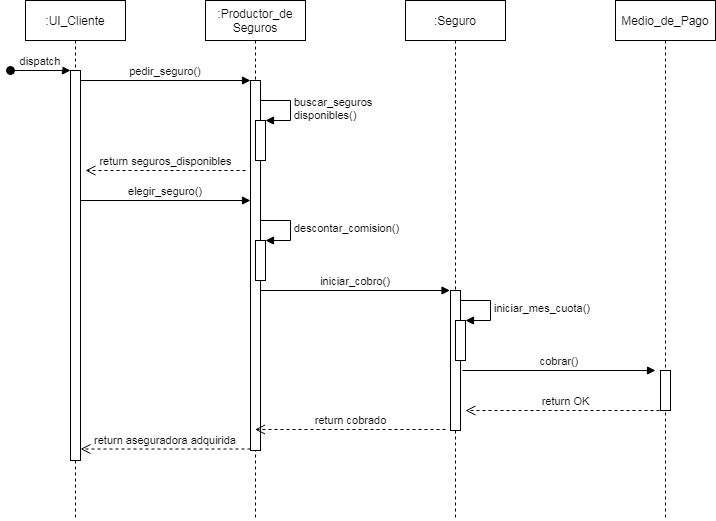

The diagram above was exported from draw.io. Its source (the exported page's mxGraphModel, read from the mxfile embedded in the PNG):
<mxGraphModel dx="1102" dy="490" grid="1" gridSize="10" guides="1" tooltips="1" connect="1" arrows="1" fold="1" page="1" pageScale="1" pageWidth="850" pageHeight="1100" math="0" shadow="0">
  <root>
    <mxCell id="0" />
    <mxCell id="1" parent="0" />
    <mxCell id="3nuBFxr9cyL0pnOWT2aG-1" value=":UI_Cliente" style="shape=umlLifeline;perimeter=lifelinePerimeter;container=1;collapsible=0;recursiveResize=0;rounded=0;shadow=0;strokeWidth=1;" parent="1" vertex="1">
      <mxGeometry x="120" y="80" width="100" height="520" as="geometry" />
    </mxCell>
    <mxCell id="3nuBFxr9cyL0pnOWT2aG-2" value="" style="points=[];perimeter=orthogonalPerimeter;rounded=0;shadow=0;strokeWidth=1;" parent="3nuBFxr9cyL0pnOWT2aG-1" vertex="1">
      <mxGeometry x="45" y="70" width="10" height="390" as="geometry" />
    </mxCell>
    <mxCell id="3nuBFxr9cyL0pnOWT2aG-3" value="dispatch" style="verticalAlign=bottom;startArrow=oval;endArrow=block;startSize=8;shadow=0;strokeWidth=1;" parent="3nuBFxr9cyL0pnOWT2aG-1" target="3nuBFxr9cyL0pnOWT2aG-2" edge="1">
      <mxGeometry relative="1" as="geometry">
        <mxPoint x="-15" y="70" as="sourcePoint" />
      </mxGeometry>
    </mxCell>
    <mxCell id="3nuBFxr9cyL0pnOWT2aG-5" value=":Productor_de&#10;Seguros" style="shape=umlLifeline;perimeter=lifelinePerimeter;container=1;collapsible=0;recursiveResize=0;rounded=0;shadow=0;strokeWidth=1;" parent="1" vertex="1">
      <mxGeometry x="300" y="80" width="100" height="520" as="geometry" />
    </mxCell>
    <mxCell id="3nuBFxr9cyL0pnOWT2aG-6" value="" style="points=[];perimeter=orthogonalPerimeter;rounded=0;shadow=0;strokeWidth=1;" parent="3nuBFxr9cyL0pnOWT2aG-5" vertex="1">
      <mxGeometry x="45" y="80" width="10" height="370" as="geometry" />
    </mxCell>
    <mxCell id="DlUCveadUzDi5BeiNIUE-6" value="" style="html=1;points=[];perimeter=orthogonalPerimeter;" parent="3nuBFxr9cyL0pnOWT2aG-5" vertex="1">
      <mxGeometry x="50" y="120" width="10" height="40" as="geometry" />
    </mxCell>
    <mxCell id="DlUCveadUzDi5BeiNIUE-7" value="buscar_seguros&lt;br&gt;disponibles()" style="edgeStyle=orthogonalEdgeStyle;html=1;align=left;spacingLeft=2;endArrow=block;rounded=0;entryX=1;entryY=0;" parent="3nuBFxr9cyL0pnOWT2aG-5" target="DlUCveadUzDi5BeiNIUE-6" edge="1">
      <mxGeometry relative="1" as="geometry">
        <mxPoint x="55" y="100" as="sourcePoint" />
        <Array as="points">
          <mxPoint x="85" y="100" />
        </Array>
      </mxGeometry>
    </mxCell>
    <mxCell id="DlUCveadUzDi5BeiNIUE-9" value="elegir_seguro()" style="verticalAlign=bottom;endArrow=block;entryX=0;entryY=0;shadow=0;strokeWidth=1;" parent="3nuBFxr9cyL0pnOWT2aG-5" edge="1">
      <mxGeometry relative="1" as="geometry">
        <mxPoint x="-125" y="200.0000000000001" as="sourcePoint" />
        <mxPoint x="45" y="200.0000000000001" as="targetPoint" />
      </mxGeometry>
    </mxCell>
    <mxCell id="DlUCveadUzDi5BeiNIUE-13" value="" style="html=1;points=[];perimeter=orthogonalPerimeter;" parent="3nuBFxr9cyL0pnOWT2aG-5" vertex="1">
      <mxGeometry x="50" y="240" width="10" height="40" as="geometry" />
    </mxCell>
    <mxCell id="DlUCveadUzDi5BeiNIUE-14" value="descontar_comision()" style="edgeStyle=orthogonalEdgeStyle;html=1;align=left;spacingLeft=2;endArrow=block;rounded=0;entryX=1;entryY=0;" parent="3nuBFxr9cyL0pnOWT2aG-5" target="DlUCveadUzDi5BeiNIUE-13" edge="1">
      <mxGeometry relative="1" as="geometry">
        <mxPoint x="55" y="220" as="sourcePoint" />
        <Array as="points">
          <mxPoint x="85" y="220" />
        </Array>
      </mxGeometry>
    </mxCell>
    <mxCell id="3nuBFxr9cyL0pnOWT2aG-7" value="return aseguradora adquirida" style="verticalAlign=bottom;endArrow=open;dashed=1;endSize=8;exitX=0;exitY=0.95;shadow=0;strokeWidth=1;" parent="1" edge="1">
      <mxGeometry relative="1" as="geometry">
        <mxPoint x="175" y="528.5" as="targetPoint" />
        <mxPoint x="345" y="528.5" as="sourcePoint" />
      </mxGeometry>
    </mxCell>
    <mxCell id="3nuBFxr9cyL0pnOWT2aG-8" value="pedir_seguro()" style="verticalAlign=bottom;endArrow=block;entryX=0;entryY=0;shadow=0;strokeWidth=1;" parent="1" source="3nuBFxr9cyL0pnOWT2aG-2" target="3nuBFxr9cyL0pnOWT2aG-6" edge="1">
      <mxGeometry relative="1" as="geometry">
        <mxPoint x="275" y="160" as="sourcePoint" />
      </mxGeometry>
    </mxCell>
    <mxCell id="DlUCveadUzDi5BeiNIUE-1" value=":Seguro" style="shape=umlLifeline;perimeter=lifelinePerimeter;whiteSpace=wrap;html=1;container=1;collapsible=0;recursiveResize=0;outlineConnect=0;" parent="1" vertex="1">
      <mxGeometry x="500" y="80" width="100" height="520" as="geometry" />
    </mxCell>
    <mxCell id="DlUCveadUzDi5BeiNIUE-10" value="" style="html=1;points=[];perimeter=orthogonalPerimeter;" parent="DlUCveadUzDi5BeiNIUE-1" vertex="1">
      <mxGeometry x="45" y="290" width="10" height="140" as="geometry" />
    </mxCell>
    <mxCell id="DlUCveadUzDi5BeiNIUE-11" value="iniciar_cobro()" style="verticalAlign=bottom;endArrow=block;shadow=0;strokeWidth=1;" parent="DlUCveadUzDi5BeiNIUE-1" edge="1">
      <mxGeometry relative="1" as="geometry">
        <mxPoint x="-145" y="290.0000000000001" as="sourcePoint" />
        <mxPoint x="44.5" y="290.0000000000001" as="targetPoint" />
      </mxGeometry>
    </mxCell>
    <mxCell id="DlUCveadUzDi5BeiNIUE-15" value="" style="html=1;points=[];perimeter=orthogonalPerimeter;" parent="DlUCveadUzDi5BeiNIUE-1" vertex="1">
      <mxGeometry x="50" y="320" width="10" height="40" as="geometry" />
    </mxCell>
    <mxCell id="DlUCveadUzDi5BeiNIUE-16" value="iniciar_mes_cuota()" style="edgeStyle=orthogonalEdgeStyle;html=1;align=left;spacingLeft=2;endArrow=block;rounded=0;entryX=1;entryY=0;" parent="DlUCveadUzDi5BeiNIUE-1" target="DlUCveadUzDi5BeiNIUE-15" edge="1">
      <mxGeometry relative="1" as="geometry">
        <mxPoint x="55" y="300" as="sourcePoint" />
        <Array as="points">
          <mxPoint x="85" y="300" />
        </Array>
      </mxGeometry>
    </mxCell>
    <mxCell id="DlUCveadUzDi5BeiNIUE-20" value="return cobrado" style="html=1;verticalAlign=bottom;endArrow=open;dashed=1;endSize=8;rounded=0;" parent="DlUCveadUzDi5BeiNIUE-1" target="3nuBFxr9cyL0pnOWT2aG-5" edge="1">
      <mxGeometry relative="1" as="geometry">
        <mxPoint x="40" y="429" as="sourcePoint" />
        <mxPoint x="-40" y="429" as="targetPoint" />
      </mxGeometry>
    </mxCell>
    <mxCell id="DlUCveadUzDi5BeiNIUE-8" value="return seguros_disponibles" style="html=1;verticalAlign=bottom;endArrow=open;dashed=1;endSize=8;rounded=0;" parent="1" edge="1">
      <mxGeometry relative="1" as="geometry">
        <mxPoint x="340" y="250" as="sourcePoint" />
        <mxPoint x="180" y="250" as="targetPoint" />
      </mxGeometry>
    </mxCell>
    <mxCell id="DlUCveadUzDi5BeiNIUE-12" value="Medio_de_Pago" style="shape=umlLifeline;perimeter=lifelinePerimeter;whiteSpace=wrap;html=1;container=1;collapsible=0;recursiveResize=0;outlineConnect=0;" parent="1" vertex="1">
      <mxGeometry x="710" y="80" width="100" height="520" as="geometry" />
    </mxCell>
    <mxCell id="DlUCveadUzDi5BeiNIUE-18" value="" style="html=1;points=[];perimeter=orthogonalPerimeter;" parent="DlUCveadUzDi5BeiNIUE-12" vertex="1">
      <mxGeometry x="45" y="370" width="10" height="40" as="geometry" />
    </mxCell>
    <mxCell id="DlUCveadUzDi5BeiNIUE-17" value="cobrar()" style="verticalAlign=bottom;endArrow=block;shadow=0;strokeWidth=1;" parent="1" edge="1">
      <mxGeometry relative="1" as="geometry">
        <mxPoint x="557" y="450.0000000000001" as="sourcePoint" />
        <mxPoint x="750" y="450" as="targetPoint" />
      </mxGeometry>
    </mxCell>
    <mxCell id="DlUCveadUzDi5BeiNIUE-19" value="return OK" style="html=1;verticalAlign=bottom;endArrow=open;dashed=1;endSize=8;rounded=0;" parent="1" edge="1">
      <mxGeometry relative="1" as="geometry">
        <mxPoint x="760" y="490" as="sourcePoint" />
        <mxPoint x="560" y="490" as="targetPoint" />
      </mxGeometry>
    </mxCell>
  </root>
</mxGraphModel>